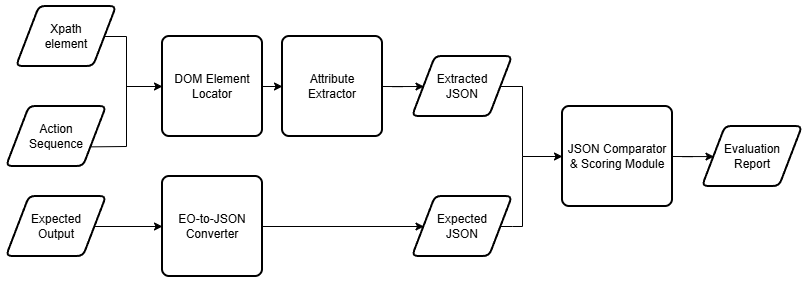

The diagram above was exported from draw.io. Its source (the exported page's mxGraphModel, read from the mxfile embedded in the PNG):
<mxGraphModel dx="1401" dy="751" grid="1" gridSize="10" guides="1" tooltips="1" connect="1" arrows="1" fold="1" page="1" pageScale="1" pageWidth="827" pageHeight="1169" math="0" shadow="0">
  <root>
    <mxCell id="0" />
    <mxCell id="1" parent="0" />
    <mxCell id="sho5Vytj-lTRoLiZYm_w-2" value="Xpath&lt;br&gt;element" style="shape=parallelogram;html=1;strokeWidth=2;perimeter=parallelogramPerimeter;whiteSpace=wrap;rounded=1;arcSize=12;size=0.23;" vertex="1" parent="1">
      <mxGeometry x="26" y="170" width="100" height="60" as="geometry" />
    </mxCell>
    <mxCell id="sho5Vytj-lTRoLiZYm_w-3" value="Action&lt;br&gt;Sequence" style="shape=parallelogram;html=1;strokeWidth=2;perimeter=parallelogramPerimeter;whiteSpace=wrap;rounded=1;arcSize=12;size=0.23;" vertex="1" parent="1">
      <mxGeometry x="16" y="270" width="100" height="60" as="geometry" />
    </mxCell>
    <mxCell id="sho5Vytj-lTRoLiZYm_w-10" style="edgeStyle=orthogonalEdgeStyle;rounded=0;orthogonalLoop=1;jettySize=auto;html=1;exitX=1;exitY=0.5;exitDx=0;exitDy=0;entryX=0;entryY=0.5;entryDx=0;entryDy=0;" edge="1" parent="1" source="sho5Vytj-lTRoLiZYm_w-8" target="sho5Vytj-lTRoLiZYm_w-9">
      <mxGeometry relative="1" as="geometry" />
    </mxCell>
    <mxCell id="sho5Vytj-lTRoLiZYm_w-8" value="DOM Element&lt;br&gt;Locator" style="rounded=1;whiteSpace=wrap;html=1;absoluteArcSize=1;arcSize=14;strokeWidth=2;" vertex="1" parent="1">
      <mxGeometry x="172" y="200" width="100" height="100" as="geometry" />
    </mxCell>
    <mxCell id="sho5Vytj-lTRoLiZYm_w-14" style="edgeStyle=orthogonalEdgeStyle;rounded=0;orthogonalLoop=1;jettySize=auto;html=1;exitX=1;exitY=0.5;exitDx=0;exitDy=0;entryX=0;entryY=0.5;entryDx=0;entryDy=0;" edge="1" parent="1" source="sho5Vytj-lTRoLiZYm_w-9" target="sho5Vytj-lTRoLiZYm_w-13">
      <mxGeometry relative="1" as="geometry" />
    </mxCell>
    <mxCell id="sho5Vytj-lTRoLiZYm_w-9" value="Attribute&lt;br&gt;Extractor" style="rounded=1;whiteSpace=wrap;html=1;absoluteArcSize=1;arcSize=14;strokeWidth=2;" vertex="1" parent="1">
      <mxGeometry x="292" y="200" width="100" height="100" as="geometry" />
    </mxCell>
    <mxCell id="sho5Vytj-lTRoLiZYm_w-11" value="" style="endArrow=none;html=1;rounded=0;exitX=1;exitY=0.75;exitDx=0;exitDy=0;entryX=1;entryY=0.5;entryDx=0;entryDy=0;" edge="1" parent="1" source="sho5Vytj-lTRoLiZYm_w-3" target="sho5Vytj-lTRoLiZYm_w-2">
      <mxGeometry width="50" height="50" relative="1" as="geometry">
        <mxPoint x="126" y="310" as="sourcePoint" />
        <mxPoint x="136" y="200" as="targetPoint" />
        <Array as="points">
          <mxPoint x="136" y="310" />
          <mxPoint x="136" y="200" />
        </Array>
      </mxGeometry>
    </mxCell>
    <mxCell id="sho5Vytj-lTRoLiZYm_w-12" value="" style="endArrow=classic;html=1;rounded=0;entryX=0;entryY=0.5;entryDx=0;entryDy=0;" edge="1" parent="1" target="sho5Vytj-lTRoLiZYm_w-8">
      <mxGeometry width="50" height="50" relative="1" as="geometry">
        <mxPoint x="136" y="250" as="sourcePoint" />
        <mxPoint x="356" y="280" as="targetPoint" />
      </mxGeometry>
    </mxCell>
    <mxCell id="sho5Vytj-lTRoLiZYm_w-13" value="Extracted&lt;br&gt;JSON" style="shape=parallelogram;html=1;strokeWidth=2;perimeter=parallelogramPerimeter;whiteSpace=wrap;rounded=1;arcSize=12;size=0.23;" vertex="1" parent="1">
      <mxGeometry x="422" y="220" width="100" height="60" as="geometry" />
    </mxCell>
    <mxCell id="sho5Vytj-lTRoLiZYm_w-15" value="" style="endArrow=none;html=1;rounded=0;exitX=1;exitY=0.5;exitDx=0;exitDy=0;entryX=1;entryY=0.5;entryDx=0;entryDy=0;" edge="1" parent="1" source="sho5Vytj-lTRoLiZYm_w-24" target="sho5Vytj-lTRoLiZYm_w-13">
      <mxGeometry width="50" height="50" relative="1" as="geometry">
        <mxPoint x="502" y="400" as="sourcePoint" />
        <mxPoint x="512" y="250" as="targetPoint" />
        <Array as="points">
          <mxPoint x="522" y="390" />
          <mxPoint x="532" y="390" />
          <mxPoint x="532" y="320" />
          <mxPoint x="532" y="250" />
        </Array>
      </mxGeometry>
    </mxCell>
    <mxCell id="sho5Vytj-lTRoLiZYm_w-16" value="" style="endArrow=classic;html=1;rounded=0;entryX=0;entryY=0.5;entryDx=0;entryDy=0;" edge="1" parent="1" target="sho5Vytj-lTRoLiZYm_w-17">
      <mxGeometry width="50" height="50" relative="1" as="geometry">
        <mxPoint x="532" y="320" as="sourcePoint" />
        <mxPoint x="596" y="180" as="targetPoint" />
        <Array as="points" />
      </mxGeometry>
    </mxCell>
    <mxCell id="sho5Vytj-lTRoLiZYm_w-19" style="edgeStyle=orthogonalEdgeStyle;rounded=0;orthogonalLoop=1;jettySize=auto;html=1;exitX=1;exitY=0.5;exitDx=0;exitDy=0;" edge="1" parent="1" source="sho5Vytj-lTRoLiZYm_w-17" target="sho5Vytj-lTRoLiZYm_w-18">
      <mxGeometry relative="1" as="geometry" />
    </mxCell>
    <mxCell id="sho5Vytj-lTRoLiZYm_w-17" value="JSON Comparator&lt;br&gt;&amp;amp; Scoring Module" style="rounded=1;whiteSpace=wrap;html=1;absoluteArcSize=1;arcSize=14;strokeWidth=2;" vertex="1" parent="1">
      <mxGeometry x="572" y="270" width="110" height="100" as="geometry" />
    </mxCell>
    <mxCell id="sho5Vytj-lTRoLiZYm_w-18" value="Evaluation&lt;br&gt;Report" style="shape=parallelogram;html=1;strokeWidth=2;perimeter=parallelogramPerimeter;whiteSpace=wrap;rounded=1;arcSize=12;size=0.23;" vertex="1" parent="1">
      <mxGeometry x="712" y="290" width="100" height="60" as="geometry" />
    </mxCell>
    <mxCell id="sho5Vytj-lTRoLiZYm_w-20" style="edgeStyle=orthogonalEdgeStyle;rounded=0;orthogonalLoop=1;jettySize=auto;html=1;exitX=1;exitY=0.5;exitDx=0;exitDy=0;entryX=0;entryY=0.5;entryDx=0;entryDy=0;" edge="1" parent="1" source="sho5Vytj-lTRoLiZYm_w-21" target="sho5Vytj-lTRoLiZYm_w-23">
      <mxGeometry relative="1" as="geometry" />
    </mxCell>
    <mxCell id="sho5Vytj-lTRoLiZYm_w-21" value="Expected&lt;br&gt;Output" style="shape=parallelogram;html=1;strokeWidth=2;perimeter=parallelogramPerimeter;whiteSpace=wrap;rounded=1;arcSize=12;size=0.23;" vertex="1" parent="1">
      <mxGeometry x="16" y="360" width="100" height="60" as="geometry" />
    </mxCell>
    <mxCell id="sho5Vytj-lTRoLiZYm_w-22" style="edgeStyle=orthogonalEdgeStyle;rounded=0;orthogonalLoop=1;jettySize=auto;html=1;exitX=1;exitY=0.5;exitDx=0;exitDy=0;entryX=0;entryY=0.5;entryDx=0;entryDy=0;" edge="1" parent="1" source="sho5Vytj-lTRoLiZYm_w-23" target="sho5Vytj-lTRoLiZYm_w-24">
      <mxGeometry relative="1" as="geometry" />
    </mxCell>
    <mxCell id="sho5Vytj-lTRoLiZYm_w-23" value="EO-to-JSON&lt;br&gt;Converter" style="rounded=1;whiteSpace=wrap;html=1;absoluteArcSize=1;arcSize=14;strokeWidth=2;" vertex="1" parent="1">
      <mxGeometry x="172" y="340" width="100" height="100" as="geometry" />
    </mxCell>
    <mxCell id="sho5Vytj-lTRoLiZYm_w-24" value="Expected&lt;br&gt;JSON" style="shape=parallelogram;html=1;strokeWidth=2;perimeter=parallelogramPerimeter;whiteSpace=wrap;rounded=1;arcSize=12;size=0.23;" vertex="1" parent="1">
      <mxGeometry x="422" y="360" width="100" height="60" as="geometry" />
    </mxCell>
  </root>
</mxGraphModel>